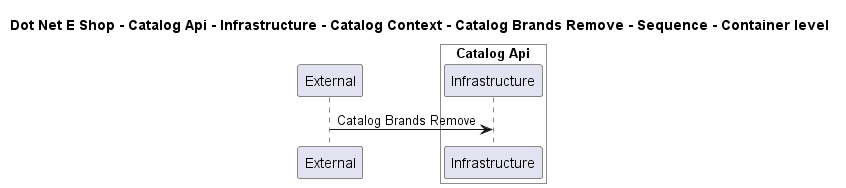

The diagram above was rendered by PlantUML. Its source (embedded in the PNG):
@startuml

title Dot Net E Shop - Catalog Api - Infrastructure - Catalog Context - Catalog Brands Remove - Sequence - Container level

participant "External" as C4InterFlow.SoftwareSystems.ExternalSystem

box "Catalog Api" #White
    participant "Infrastructure" as DotNetEShop.SoftwareSystems.CatalogApi.Containers.Infrastructure
end box


C4InterFlow.SoftwareSystems.ExternalSystem -> DotNetEShop.SoftwareSystems.CatalogApi.Containers.Infrastructure : Catalog Brands Remove


@enduml